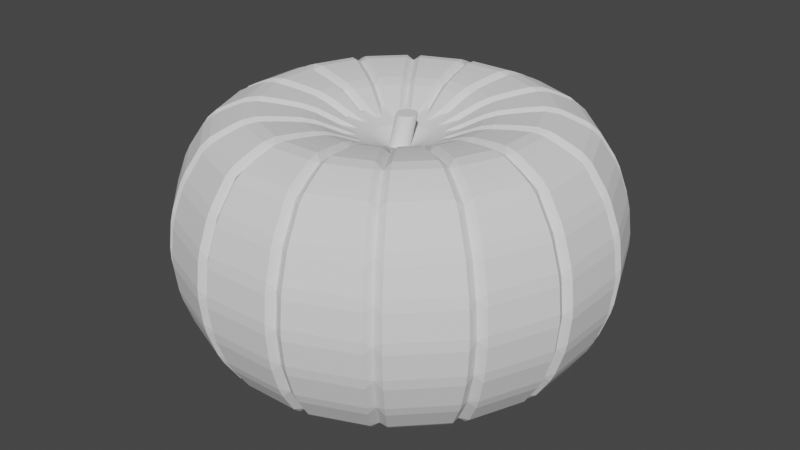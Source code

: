 # Source: horriblePumpkin.blend  (saved by Blender 3.6.13; exported with 4.5.12 LTS)
import bpy
from mathutils import Matrix  # noqa: F401  (used for matrix-valued properties, if any)

bpy.ops.wm.read_factory_settings(use_empty=True)
scene = bpy.context.scene
scene.name = 'Scene'

# ---- collections
col_collection = bpy.data.collections.new('Collection'); scene.collection.children.link(col_collection)

# ---- world
world_world = bpy.data.worlds.new('World'); scene.world = world_world
world_world.use_nodes = True; world_world.node_tree.nodes.clear()
_N = world_world.node_tree.nodes; _L = world_world.node_tree.links
n0 = _N.new('ShaderNodeOutputWorld'); n0.name = 'World Output'; n0.location = (300, 300)
n1 = _N.new('ShaderNodeBackground'); n1.name = 'Background'; n1.location = (10, 300)
n1.inputs[0].default_value = (0.05088, 0.05088, 0.05088, 1.0)
_L.new(n1.outputs[0], n0.inputs[0])
n0.is_active_output = True
world_world.color = (0.05088, 0.05088, 0.05088)
world_world.use_sun_shadow = False
world_world.sun_shadow_jitter_overblur = 0.0

# ---- meshes
me_sphere_001 = bpy.data.meshes.new('Sphere.001')
me_sphere_001.from_pydata([(0.1998, 0.03641, 0.493), (0.398, 0.0759, 0.609), (0.634, 0.1238, 0.6487), (0.8105, 0.1608, 0.5548), (0.9051, 0.1817, 0.3849), (0.9609, 0.1948, 0.1975), (0.9797, 0.2004, 0.00245), (0.9609, 0.1983, -0.1927), (0.9051, 0.1887, -0.3804), (0.8106, 0.1708, -0.5508), (0.634, 0.1356, -0.6455), (0.3981, 0.08696, -0.607), (0.1999, 0.04537, -0.492), (0.2003, -0.04318, 0.492), (0.3989, -0.08262, 0.6071), (0.6354, -0.1287, 0.6456), (0.8123, -0.162, 0.5509), (0.9071, -0.1788, 0.3806), (0.963, -0.1879, 0.1929), (0.9818, -0.1897, -0.002262), (0.963, -0.1843, -0.1973), (0.9071, -0.1718, -0.3848), (0.8123, -0.1519, -0.5547), (0.6354, -0.1169, -0.6486), (0.3989, -0.07155, -0.609), (0.2003, -0.03422, -0.4929), (0.5152, 0.09966, 0.6327), (0.5163, -0.1055, 0.6302), (0.2941, 0.05519, 0.5491), (0.2948, -0.06195, 0.5477), (0.7225, 0.1423, 0.6068), (0.7241, -0.1454, 0.6034), (0.2942, 0.06517, -0.5476), (0.2948, -0.05198, -0.549), (0.5152, 0.1111, -0.6301), (0.5164, -0.09403, -0.6326), (0.7256, 0.1539, -0.6016), (0.7271, -0.135, -0.6051), (0.1593, 0.000426, 0.4976), (0.2093, 0.01001, 0.533), (0.2002, 0.03642, 0.4924), (0.3615, 0.0393, 0.6217), (0.4183, 0.0501, 0.6431), (0.3983, 0.07591, 0.6082), (0.6094, 0.08656, 0.674), (0.6677, 0.09769, 0.6649), (0.6336, 0.1238, 0.6468), (0.8065, 0.1245, 0.5907), (0.8477, 0.133, 0.5481), (0.8091, 0.1608, 0.5535), (0.918, 0.1477, 0.4228), (0.9418, 0.153, 0.3666), (0.904, 0.1817, 0.3844), (0.9817, 0.1621, 0.2322), (0.9935, 0.165, 0.1722), (0.9597, 0.1948, 0.1973), (1.007, 0.169, 0.03266), (1.007, 0.1696, -0.0285), (0.9785, 0.2004, 0.00245), (0.9935, 0.1682, -0.1681), (0.9818, 0.1663, -0.2282), (0.9597, 0.1983, -0.1925), (0.9418, 0.1596, -0.3628), (0.918, 0.1554, -0.4191), (0.904, 0.1886, -0.3799), (0.8477, 0.143, -0.5447), (0.8065, 0.1353, -0.5876), (0.8091, 0.1708, -0.5494), (0.6677, 0.1099, -0.6623), (0.6094, 0.09898, -0.6717), (0.6336, 0.1356, -0.6436), (0.4183, 0.06196, -0.6417), (0.3616, 0.05077, -0.6206), (0.3984, 0.08695, -0.6062), (0.2095, 0.01987, -0.5327), (0.2002, 0.04536, -0.4915), (0.2006, -0.04317, 0.4915), (0.2095, -0.01758, 0.5326), (0.1593, -0.007899, 0.4975), (0.3992, -0.0826, 0.6063), (0.4189, -0.05739, 0.6418), (0.362, -0.04683, 0.6206), (0.635, -0.1286, 0.6438), (0.6688, -0.1026, 0.6625), (0.6103, -0.09233, 0.6719), (0.8108, -0.162, 0.5496), (0.8492, -0.1338, 0.5449), (0.8078, -0.1265, 0.5877), (0.9059, -0.1788, 0.3801), (0.9434, -0.1494, 0.363), (0.9196, -0.1454, 0.4193), (0.9618, -0.1879, 0.1926), (0.9952, -0.1573, 0.1683), (0.9835, -0.1556, 0.2284), (0.9806, -0.1897, -0.002261), (1.009, -0.158, -0.03246), (1.009, -0.1586, 0.02869), (0.9618, -0.1843, -0.1971), (0.9835, -0.1514, -0.232), (0.9952, -0.1542, -0.172), (0.906, -0.1718, -0.3843), (0.9196, -0.1377, -0.4226), (0.9434, -0.1427, -0.3665), (0.8109, -0.152, -0.5533), (0.8079, -0.1157, -0.5906), (0.8492, -0.1237, -0.5479), (0.635, -0.1169, -0.6467), (0.6104, -0.07991, -0.6739), (0.6688, -0.09041, -0.6647), (0.3992, -0.07156, -0.6081), (0.362, -0.03535, -0.6216), (0.4189, -0.04553, -0.643), (0.2096, -0.00773, -0.533), (0.5153, 0.09967, 0.6322), (0.4805, 0.06218, 0.6558), (0.5411, 0.07376, 0.6657), (0.5419, -0.08013, 0.6638), (0.4812, -0.06903, 0.6542), (0.5164, -0.1055, 0.6297), (0.2944, 0.0552, 0.5487), (0.2528, 0.01849, 0.5589), (0.3059, 0.02873, 0.5899), (0.3063, -0.03628, 0.5891), (0.2531, -0.02606, 0.5584), (0.295, -0.06195, 0.5472), (0.1357, 0.0237, 0.4387), (0.1402, -0.003231, 0.4817), (0.1402, -0.00416, 0.4817), (0.136, -0.03019, 0.438), (0.7221, 0.1423, 0.606), (0.7091, 0.1056, 0.6457), (0.7632, 0.1161, 0.617), (0.7645, -0.1191, 0.6141), (0.7103, -0.1098, 0.6431), (0.7237, -0.1454, 0.6026), (0.2944, 0.06516, -0.5472), (0.3059, 0.03962, -0.589), (0.2529, 0.02882, -0.5583), (0.2531, -0.01573, -0.5589), (0.3063, -0.02539, -0.5898), (0.2951, -0.05198, -0.5486), (0.5153, 0.1111, -0.6296), (0.5411, 0.08604, -0.6637), (0.4806, 0.07428, -0.6541), (0.4813, -0.05694, -0.6557), (0.5419, -0.06786, -0.6656), (0.5164, -0.09404, -0.6321), (0.7251, 0.1539, -0.6008), (0.7662, 0.128, -0.6123), (0.7122, 0.1181, -0.6414), (0.7134, -0.09846, -0.644), (0.7675, -0.1083, -0.6152), (0.7267, -0.135, -0.6043)], [], [(40, 119, 28, 0), (119, 43, 1, 28), (43, 113, 26, 1), (113, 46, 2, 26), (46, 129, 30, 2), (129, 49, 3, 30), (49, 52, 4, 3), (52, 55, 5, 4), (55, 58, 6, 5), (58, 61, 7, 6), (61, 64, 8, 7), (64, 67, 9, 8), (67, 147, 36, 9), (147, 70, 10, 36), (70, 141, 34, 10), (141, 73, 11, 34), (73, 135, 32, 11), (135, 75, 12, 32), (28, 29, 13, 0), (1, 14, 29, 28), (26, 27, 14, 1), (2, 15, 27, 26), (30, 31, 15, 2), (3, 16, 31, 30), (4, 17, 16, 3), (5, 18, 17, 4), (6, 19, 18, 5), (7, 20, 19, 6), (8, 21, 20, 7), (9, 22, 21, 8), (36, 37, 22, 9), (10, 23, 37, 36), (34, 35, 23, 10), (11, 24, 35, 34), (32, 33, 24, 11), (12, 25, 33, 32), (38, 126, 127, 78), (41, 121, 122, 81), (44, 115, 116, 84), (47, 131, 132, 87), (50, 48, 86, 90), (53, 51, 89, 93), (56, 54, 92, 96), (59, 57, 95, 99), (62, 60, 98, 102), (65, 63, 101, 105), (68, 149, 150, 108), (71, 143, 144, 111), (74, 137, 138, 112), (124, 76, 13, 29), (118, 79, 14, 27), (134, 82, 15, 31), (88, 85, 16, 17), (91, 88, 17, 18), (94, 91, 18, 19), (97, 94, 19, 20), (100, 97, 20, 21), (103, 100, 21, 22), (152, 103, 22, 37), (146, 106, 23, 35), (140, 109, 24, 33), (114, 42, 80, 117), (82, 118, 27, 15), (120, 39, 77, 123), (79, 124, 29, 14), (130, 45, 83, 133), (85, 134, 31, 16), (136, 72, 110, 139), (142, 69, 107, 145), (109, 146, 35, 24), (148, 66, 104, 151), (106, 152, 37, 23), (38, 39, 40), (41, 42, 43), (44, 45, 46), (47, 48, 49), (50, 51, 52), (53, 54, 55), (56, 57, 58), (59, 60, 61), (62, 63, 64), (65, 66, 67), (68, 69, 70), (71, 72, 73), (112, 138, 140, 25), (76, 77, 78), (79, 80, 81), (82, 83, 84), (85, 86, 87), (88, 89, 90), (91, 92, 93), (94, 95, 96), (97, 98, 99), (100, 101, 102), (103, 104, 105), (106, 107, 108), (109, 110, 111), (113, 114, 115), (116, 117, 118), (119, 120, 121), (122, 123, 124), (129, 130, 131), (132, 133, 134), (135, 136, 137), (138, 139, 140), (141, 142, 143), (144, 145, 146), (147, 148, 149), (150, 151, 152), (126, 38, 40, 125), (121, 41, 43, 119), (115, 44, 46, 113), (131, 47, 49, 129), (48, 50, 52, 49), (51, 53, 55, 52), (54, 56, 58, 55), (57, 59, 61, 58), (60, 62, 64, 61), (63, 65, 67, 64), (149, 68, 70, 147), (143, 71, 73, 141), (137, 74, 75, 135), (128, 76, 78, 127), (124, 79, 81, 122), (118, 82, 84, 116), (134, 85, 87, 132), (85, 88, 90, 86), (88, 91, 93, 89), (91, 94, 96, 92), (94, 97, 99, 95), (97, 100, 102, 98), (100, 103, 105, 101), (152, 106, 108, 150), (146, 109, 111, 144), (42, 114, 113, 43), (79, 118, 117, 80), (39, 120, 119, 40), (76, 124, 123, 77), (45, 130, 129, 46), (82, 134, 133, 83), (72, 136, 135, 73), (109, 140, 139, 110), (69, 142, 141, 70), (106, 146, 145, 107), (66, 148, 147, 67), (103, 152, 151, 104), (77, 39, 38, 78), (122, 121, 120, 123), (80, 42, 41, 81), (116, 115, 114, 117), (83, 45, 44, 84), (132, 131, 130, 133), (86, 48, 47, 87), (89, 51, 50, 90), (92, 54, 53, 93), (95, 57, 56, 96), (98, 60, 59, 99), (101, 63, 62, 102), (104, 66, 65, 105), (150, 149, 148, 151), (107, 69, 68, 108), (144, 143, 142, 145), (110, 72, 71, 111), (138, 137, 136, 139)])
_uv = me_sphere_001.uv_layers.new(name='UVMap')
_uv.uv.foreach_set('vector', [0.0, 0.0, 0.0, 0.0, 0.0, 0.0, 0.0, 0.0, 0.0, 0.0, 0.0, 0.0, 0.0, 0.0, 0.0, 0.0, 0.0, 0.0, 0.0, 0.0, 0.0, 0.0, 0.0, 0.0, 0.0, 0.0, 0.0, 0.0, 0.0, 0.0, 0.0, 0.0, 0.0, 0.0, 0.0, 0.0, 0.0, 0.0, 0.0, 0.0, 0.0, 0.0, 0.0, 0.0, 0.0, 0.0, 0.0, 0.0, 0.0, 0.0, 0.0, 0.0, 0.0, 0.0, 0.0, 0.0, 0.0, 0.0, 0.0, 0.0, 0.0, 0.0, 0.0, 0.0, 0.0, 0.0, 0.0, 0.0, 0.0, 0.0, 0.0, 0.0, 0.0, 0.0, 0.0, 0.0, 0.0, 0.0, 0.0, 0.0, 0.0, 0.0, 0.0, 0.0, 0.0, 0.0, 0.0, 0.0, 0.0, 0.0, 0.0, 0.0, 0.0, 0.0, 0.0, 0.0, 0.0, 0.0, 0.0, 0.0, 0.0, 0.0, 0.0, 0.0, 0.0, 0.0, 0.0, 0.0, 0.0, 0.0, 0.0, 0.0, 0.0, 0.0, 0.0, 0.0, 0.0, 0.0, 0.0, 0.0, 0.0, 0.0, 0.0, 0.0, 0.0, 0.0, 0.0, 0.0, 0.0, 0.0, 0.0, 0.0, 0.0, 0.0, 0.0, 0.0, 0.0, 0.0, 0.0, 0.0, 0.0, 0.0, 0.0, 0.0, 0.0, 0.0, 0.0, 0.0, 0.0, 0.0, 0.0, 0.0, 0.0, 0.0, 0.0, 0.0, 0.0, 0.0, 0.0, 0.0, 0.0, 0.0, 0.0, 0.0, 0.0, 0.0, 0.0, 0.0, 0.0, 0.0, 0.0, 0.0, 0.0, 0.0, 0.0, 0.0, 0.0, 0.0, 0.0, 0.0, 0.0, 0.0, 0.0, 0.0, 0.0, 0.0, 0.0, 0.0, 0.0, 0.0, 0.0, 0.0, 0.0, 0.0, 0.0, 0.0, 0.0, 0.0, 0.0, 0.0, 0.0, 0.0, 0.0, 0.0, 0.0, 0.0, 0.0, 0.0, 0.0, 0.0, 0.0, 0.0, 0.0, 0.0, 0.0, 0.0, 0.0, 0.0, 0.0, 0.0, 0.0, 0.0, 0.0, 0.0, 0.0, 0.0, 0.0, 0.0, 0.0, 0.0, 0.0, 0.0, 0.0, 0.0, 0.0, 0.0, 0.0, 0.0, 0.0, 0.0, 0.0, 0.0, 0.0, 0.0, 0.0, 0.0, 0.0, 0.0, 0.0, 0.0, 0.0, 0.0, 0.0, 0.0, 0.0, 0.0, 0.0, 0.0, 0.0, 0.0, 0.0, 0.0, 0.0, 0.0, 0.0, 0.0, 0.0, 0.0, 0.0, 0.0, 0.0, 0.0, 0.0, 0.0, 0.0, 0.0, 0.0, 0.0, 0.0, 0.0, 0.0, 0.0, 0.0, 0.0, 0.0, 0.0, 0.0, 0.0, 0.0, 0.0, 0.0, 0.0, 0.0, 0.0, 0.0, 0.0, 0.0, 0.0, 0.0, 0.0, 0.0, 0.0, 0.0, 0.0, 0.0, 0.0, 0.0, 0.0, 0.0, 0.0, 0.0, 0.0, 0.0, 0.0, 0.0, 0.0, 0.0, 0.0, 0.0, 0.0, 0.0, 0.0, 0.0, 0.0, 0.0, 0.0, 0.0, 0.0, 0.0, 0.0, 0.0, 0.0, 0.0, 0.0, 0.0, 0.0, 0.0, 0.0, 0.0, 0.0, 0.0, 0.0, 0.0, 0.0, 0.0, 0.0, 0.0, 0.0, 0.0, 0.0, 0.0, 0.0, 0.0, 0.0, 0.0, 0.0, 0.0, 0.0, 0.0, 0.0, 0.0, 0.0, 0.0, 0.0, 0.0, 0.0, 0.0, 0.0, 0.0, 0.0, 0.0, 0.0, 0.0, 0.0, 0.0, 0.0, 0.0, 0.0, 0.0, 0.0, 0.0, 0.0, 0.0, 0.0, 0.0, 0.0, 0.0, 0.0, 0.0, 0.0, 0.0, 0.0, 0.0, 0.0, 0.0, 0.0, 0.0, 0.0, 0.0, 0.0, 0.0, 0.0, 0.0, 0.0, 0.0, 0.0, 0.0, 0.0, 0.0, 0.0, 0.0, 0.0, 0.0, 0.0, 0.0, 0.0, 0.0, 0.0, 0.0, 0.0, 0.0, 0.0, 0.0, 0.0, 0.0, 0.0, 0.0, 0.0, 0.0, 0.0, 0.0, 0.0, 0.0, 0.0, 0.0, 0.0, 0.0, 0.0, 0.0, 0.0, 0.0, 0.0, 0.0, 0.0, 0.0, 0.0, 0.0, 0.0, 0.0, 0.0, 0.0, 0.0, 0.0, 0.0, 0.0, 0.0, 0.0, 0.0, 0.0, 0.0, 0.0, 0.0, 0.0, 0.0, 0.0, 0.0, 0.0, 0.0, 0.0, 0.0, 0.0, 0.0, 0.0, 0.0, 0.0, 0.0, 0.0, 0.0, 0.0, 0.0, 0.0, 0.0, 0.0, 0.0, 0.0, 0.0, 0.0, 0.0, 0.0, 0.0, 0.0, 0.0, 0.0, 0.0, 0.0, 0.0, 0.0, 0.0, 0.0, 0.0, 0.0, 0.0, 0.0, 0.0, 0.0, 0.0, 0.0, 0.0, 0.0, 0.0, 0.0, 0.0, 0.0, 0.0, 0.0, 0.0, 0.0, 0.0, 0.0, 0.0, 0.0, 0.0, 0.0, 0.0, 0.0, 0.0, 0.0, 0.0, 0.0, 0.0, 0.0, 0.0, 0.0, 0.0, 0.0, 0.0, 0.0, 0.0, 0.0, 0.0, 0.0, 0.0, 0.0, 0.0, 0.0, 0.0, 0.0, 0.0, 0.0, 0.0, 0.0, 0.0, 0.0, 0.0, 0.0, 0.0, 0.0, 0.0, 0.0, 0.0, 0.0, 0.0, 0.0, 0.0, 0.0, 0.0, 0.0, 0.0, 0.0, 0.0, 0.0, 0.0, 0.0, 0.0, 0.0, 0.0, 0.0, 0.0, 0.0, 0.0, 0.0, 0.0, 0.0, 0.0, 0.0, 0.0, 0.0, 0.0, 0.0, 0.0, 0.0, 0.0, 0.0, 0.0, 0.0, 0.0, 0.0, 0.0, 0.0, 0.0, 0.0, 0.0, 0.0, 0.0, 0.0, 0.0, 0.0, 0.0, 0.0, 0.0, 0.0, 0.0, 0.0, 0.0, 0.0, 0.0, 0.0, 0.0, 0.0, 0.0, 0.0, 0.0, 0.0, 0.0, 0.0, 0.0, 0.0, 0.0, 0.0, 0.0, 0.0, 0.0, 0.0, 0.0, 0.0, 0.0, 0.0, 0.0, 0.0, 0.0, 0.0, 0.0, 0.0, 0.0, 0.0, 0.0, 0.0, 0.0, 0.0, 0.0, 0.0, 0.0, 0.0, 0.0, 0.0, 0.0, 0.0, 0.0, 0.0, 0.0, 0.0, 0.0, 0.0, 0.0, 0.0, 0.0, 0.0, 0.0, 0.0, 0.0, 0.0, 0.0, 0.0, 0.0, 0.0, 0.0, 0.0, 0.0, 0.0, 0.0, 0.0, 0.0, 0.0, 0.0, 0.0, 0.0, 0.0, 0.0, 0.0, 0.0, 0.0, 0.0, 0.0, 0.0, 0.0, 0.0, 0.0, 0.0, 0.0, 0.0, 0.0, 0.0, 0.0, 0.0, 0.0, 0.0, 0.0, 0.0, 0.0, 0.0, 0.0, 0.0, 0.0, 0.0, 0.0, 0.0, 0.0, 0.0, 0.0, 0.0, 0.0, 0.0, 0.0, 0.0, 0.0, 0.0, 0.0, 0.0, 0.0, 0.0, 0.0, 0.0, 0.0, 0.0, 0.0, 0.0, 0.0, 0.0, 0.0, 0.0, 0.0, 0.0, 0.0, 0.0, 0.0, 0.0, 0.0, 0.0, 0.0, 0.0, 0.0, 0.0, 0.0, 0.0, 0.0, 0.0, 0.0, 0.0, 0.0, 0.0, 0.0, 0.0, 0.0, 0.0, 0.0, 0.0, 0.0, 0.0, 0.0, 0.0, 0.0, 0.0, 0.0, 0.0, 0.0, 0.0, 0.0, 0.0, 0.0, 0.0, 0.0, 0.0, 0.0, 0.0, 0.0, 0.0, 0.0, 0.0, 0.0, 0.0, 0.0, 0.0, 0.0, 0.0, 0.0, 0.0, 0.0, 0.0, 0.0, 0.0, 0.0, 0.0, 0.0, 0.0, 0.0, 0.0, 0.0, 0.0, 0.0, 0.0, 0.0, 0.0, 0.0, 0.0, 0.0, 0.0, 0.0, 0.0, 0.0, 0.0, 0.0, 0.0, 0.0, 0.0, 0.0, 0.0, 0.0, 0.0, 0.0, 0.0, 0.0, 0.0, 0.0, 0.0, 0.0, 0.0, 0.0, 0.0, 0.0, 0.0, 0.0, 0.0, 0.0, 0.0, 0.0, 0.0, 0.0, 0.0, 0.0, 0.0, 0.0, 0.0, 0.0, 0.0, 0.0, 0.0, 0.0, 0.0, 0.0, 0.0, 0.0, 0.0, 0.0, 0.0, 0.0, 0.0, 0.0, 0.0, 0.0, 0.0, 0.0, 0.0, 0.0, 0.0, 0.0, 0.0, 0.0, 0.0, 0.0, 0.0, 0.0, 0.0, 0.0, 0.0, 0.0, 0.0, 0.0, 0.0, 0.0, 0.0, 0.0, 0.0, 0.0, 0.0, 0.0, 0.0, 0.0, 0.0, 0.0, 0.0, 0.0, 0.0, 0.0, 0.0, 0.0, 0.0, 0.0, 0.0, 0.0, 0.0, 0.0, 0.0, 0.0, 0.0, 0.0, 0.0, 0.0, 0.0, 0.0, 0.0, 0.0, 0.0, 0.0, 0.0, 0.0, 0.0, 0.0, 0.0, 0.0, 0.0, 0.0, 0.0, 0.0, 0.0, 0.0, 0.0, 0.0, 0.0, 0.0, 0.0, 0.0, 0.0, 0.0, 0.0, 0.0, 0.0, 0.0, 0.0, 0.0, 0.0, 0.0, 0.0, 0.0, 0.0, 0.0, 0.0, 0.0, 0.0, 0.0, 0.0, 0.0, 0.0, 0.0, 0.0, 0.0, 0.0, 0.0, 0.0, 0.0, 0.0, 0.0, 0.0, 0.0, 0.0, 0.0, 0.0, 0.0, 0.0, 0.0, 0.0, 0.0, 0.0, 0.0, 0.0, 0.0, 0.0, 0.0, 0.0, 0.0, 0.0, 0.0, 0.0, 0.0, 0.0, 0.0, 0.0, 0.0, 0.0, 0.0, 0.0, 0.0, 0.0, 0.0, 0.0, 0.0, 0.0, 0.0, 0.0, 0.0, 0.0, 0.0, 0.0, 0.0, 0.0, 0.0, 0.0, 0.0, 0.0, 0.0, 0.0, 0.0, 0.0, 0.0, 0.0, 0.0, 0.0, 0.0, 0.0, 0.0, 0.0, 0.0, 0.0, 0.0, 0.0, 0.0, 0.0, 0.0, 0.0, 0.0, 0.0, 0.0, 0.0, 0.0, 0.0, 0.0, 0.0, 0.0, 0.0, 0.0, 0.0, 0.0, 0.0, 0.0, 0.0, 0.0, 0.0, 0.0, 0.0, 0.0, 0.0, 0.0, 0.0, 0.0, 0.0, 0.0, 0.0, 0.0, 0.0, 0.0, 0.0, 0.0, 0.0, 0.0, 0.0, 0.0, 0.0, 0.0, 0.0, 0.0, 0.0, 0.0, 0.0, 0.0, 0.0, 0.0, 0.0, 0.0, 0.0, 0.0, 0.0, 0.0, 0.0, 0.0, 0.0, 0.0, 0.0, 0.0, 0.0, 0.0, 0.0, 0.0, 0.0, 0.0, 0.0, 0.0, 0.0, 0.0, 0.0, 0.0, 0.0, 0.0, 0.0, 0.0, 0.0, 0.0, 0.0, 0.0, 0.0, 0.0, 0.0, 0.0, 0.0, 0.0, 0.0, 0.0, 0.0, 0.0, 0.0, 0.0, 0.0, 0.0, 0.0, 0.0, 0.0, 0.0, 0.0, 0.0, 0.0, 0.0, 0.0, 0.0, 0.0, 0.0, 0.0, 0.0, 0.0, 0.0, 0.0, 0.0, 0.0, 0.0, 0.0, 0.0, 0.0, 0.0, 0.0, 0.0, 0.0, 0.0, 0.0, 0.0, 0.0, 0.0, 0.0, 0.0, 0.0, 0.0, 0.0, 0.0, 0.0, 0.0, 0.0, 0.0, 0.0, 0.0, 0.0, 0.0, 0.0, 0.0, 0.0, 0.0, 0.0, 0.0, 0.0, 0.0, 0.0, 0.0, 0.0, 0.0, 0.0, 0.0, 0.0, 0.0, 0.0, 0.0, 0.0, 0.0, 0.0, 0.0, 0.0, 0.0, 0.0, 0.0, 0.0, 0.0, 0.0, 0.0, 0.0, 0.0, 0.0, 0.0, 0.0, 0.0, 0.0, 0.0, 0.0, 0.0, 0.0, 0.0, 0.0, 0.0, 0.0, 0.0, 0.0, 0.0, 0.0, 0.0, 0.0, 0.0, 0.0, 0.0, 0.0, 0.0, 0.0, 0.0, 0.0, 0.0, 0.0, 0.0, 0.0])
me_sphere_001.update()
me_cylinder = bpy.data.meshes.new('Cylinder')
me_cylinder.from_pydata([(0.0, 1.0, -1.0), (0.0, 0.1769, 0.8362), (0.1951, 0.9808, -1.0), (0.03451, 0.1735, 0.8362), (0.3827, 0.9239, -1.0), (0.06769, 0.1634, 0.8362), (0.5556, 0.8315, -1.0), (0.09827, 0.1471, 0.8362), (0.7071, 0.7071, -1.0), (0.1251, 0.1251, 0.8362), (0.8315, 0.5556, -1.0), (0.1471, 0.09827, 0.8362), (0.9239, 0.3827, -1.0), (0.1634, 0.06769, 0.8362), (0.9808, 0.1951, -1.0), (0.1735, 0.03451, 0.8362), (1.0, 0.0, -1.0), (0.1769, 0.0, 0.8362), (0.9808, -0.1951, -1.0), (0.1735, -0.03451, 0.8362), (0.9239, -0.3827, -1.0), (0.1634, -0.06769, 0.8362), (0.8315, -0.5556, -1.0), (0.1471, -0.09827, 0.8362), (0.7071, -0.7071, -1.0), (0.1251, -0.1251, 0.8362), (0.5556, -0.8315, -1.0), (0.09827, -0.1471, 0.8362), (0.3827, -0.9239, -1.0), (0.06769, -0.1634, 0.8362), (0.1951, -0.9808, -1.0), (0.03451, -0.1735, 0.8362), (0.0, -1.0, -1.0), (0.0, -0.1769, 0.8362), (-0.1951, -0.9808, -1.0), (-0.03451, -0.1735, 0.8362), (-0.3827, -0.9239, -1.0), (-0.06769, -0.1634, 0.8362), (-0.5556, -0.8315, -1.0), (-0.09827, -0.1471, 0.8362), (-0.7071, -0.7071, -1.0), (-0.1251, -0.1251, 0.8362), (-0.8315, -0.5556, -1.0), (-0.1471, -0.09827, 0.8362), (-0.9239, -0.3827, -1.0), (-0.1634, -0.06769, 0.8362), (-0.9808, -0.1951, -1.0), (-0.1735, -0.03451, 0.8362), (-1.0, 0.0, -1.0), (-0.1769, 0.0, 0.8362), (-0.9808, 0.1951, -1.0), (-0.1735, 0.03451, 0.8362), (-0.9239, 0.3827, -1.0), (-0.1634, 0.06769, 0.8362), (-0.8315, 0.5556, -1.0), (-0.1471, 0.09827, 0.8362), (-0.7071, 0.7071, -1.0), (-0.1251, 0.1251, 0.8362), (-0.5556, 0.8315, -1.0), (-0.09827, 0.1471, 0.8362), (-0.3827, 0.9239, -1.0), (-0.06769, 0.1634, 0.8362), (-0.1951, 0.9808, -1.0), (-0.03451, 0.1735, 0.8362), (0.1951, 0.9808, 1.0), (0.0, 1.0, 1.0), (0.3827, 0.9239, 1.0), (0.5556, 0.8315, 1.0), (0.7071, 0.7071, 1.0), (0.8315, 0.5556, 1.0), (0.9239, 0.3827, 1.0), (0.9808, 0.1951, 1.0), (1.0, 0.0, 1.0), (0.9808, -0.1951, 1.0), (0.9239, -0.3827, 1.0), (0.8315, -0.5556, 1.0), (0.7071, -0.7071, 1.0), (0.5556, -0.8315, 1.0), (0.3827, -0.9239, 1.0), (0.1951, -0.9808, 1.0), (0.0, -1.0, 1.0), (-0.1951, -0.9808, 1.0), (-0.3827, -0.9239, 1.0), (-0.5556, -0.8315, 1.0), (-0.7071, -0.7071, 1.0), (-0.8315, -0.5556, 1.0), (-0.9239, -0.3827, 1.0), (-0.9808, -0.1951, 1.0), (-1.0, 0.0, 1.0), (-0.9808, 0.1951, 1.0), (-0.9239, 0.3827, 1.0), (-0.8315, 0.5556, 1.0), (-0.7071, 0.7071, 1.0), (-0.5556, 0.8315, 1.0), (-0.3827, 0.9239, 1.0), (-0.1951, 0.9808, 1.0), (0.09827, 0.494, 0.9195), (0.0, 0.5037, 0.9195), (0.1928, 0.4654, 0.9195), (0.2798, 0.4188, 0.9195), (0.3562, 0.3562, 0.9195), (0.4188, 0.2798, 0.9195), (0.4654, 0.1928, 0.9195), (0.494, 0.09827, 0.9195), (0.5037, 0.0, 0.9195), (0.494, -0.09827, 0.9195), (0.4654, -0.1928, 0.9195), (0.4188, -0.2798, 0.9195), (0.3562, -0.3562, 0.9195), (0.2798, -0.4188, 0.9195), (0.1928, -0.4654, 0.9195), (0.09827, -0.494, 0.9195), (0.0, -0.5037, 0.9195), (-0.09827, -0.494, 0.9195), (-0.1928, -0.4654, 0.9195), (-0.2798, -0.4188, 0.9195), (-0.3562, -0.3562, 0.9195), (-0.4188, -0.2798, 0.9195), (-0.4654, -0.1928, 0.9195), (-0.494, -0.09827, 0.9195), (-0.5037, 0.0, 0.9195), (-0.494, 0.09827, 0.9195), (-0.4654, 0.1928, 0.9195), (-0.4188, 0.2798, 0.9195), (-0.3562, 0.3562, 0.9195), (-0.2798, 0.4188, 0.9195), (-0.1928, 0.4654, 0.9195), (-0.09827, 0.494, 0.9195), (-0.04058, 0.04475, 1.127), (-0.006068, 0.04136, 1.127), (0.02711, 0.03129, 1.127), (0.05769, 0.01495, 1.127), (0.0845, -0.007052, 1.127), (0.1065, -0.03386, 1.127), (0.1228, -0.06444, 1.127), (0.1329, -0.09762, 1.127), (0.1363, -0.1321, 1.127), (0.1329, -0.1666, 1.127), (0.1228, -0.1998, 1.127), (0.1065, -0.2304, 1.127), (0.0845, -0.2572, 1.127), (0.05769, -0.2792, 1.127), (0.02711, -0.2955, 1.127), (-0.006068, -0.3056, 1.127), (-0.04058, -0.309, 1.127), (-0.07508, -0.3056, 1.127), (-0.1083, -0.2955, 1.127), (-0.1388, -0.2792, 1.127), (-0.1656, -0.2572, 1.127), (-0.1876, -0.2304, 1.127), (-0.204, -0.1998, 1.127), (-0.2141, -0.1666, 1.127), (-0.2175, -0.1321, 1.127), (-0.2141, -0.09762, 1.127), (-0.204, -0.06444, 1.127), (-0.1876, -0.03386, 1.127), (-0.1656, -0.007052, 1.127), (-0.1388, 0.01495, 1.127), (-0.1083, 0.03129, 1.127), (-0.07508, 0.04136, 1.127), (-0.9808, 0.1951, 1.0)], [(89, 160)], [(0, 65, 64, 2), (2, 64, 66, 4), (4, 66, 67, 6), (6, 67, 68, 8), (8, 68, 69, 10), (10, 69, 70, 12), (12, 70, 71, 14), (14, 71, 72, 16), (16, 72, 73, 18), (18, 73, 74, 20), (20, 74, 75, 22), (22, 75, 76, 24), (24, 76, 77, 26), (26, 77, 78, 28), (28, 78, 79, 30), (30, 79, 80, 32), (32, 80, 81, 34), (34, 81, 82, 36), (36, 82, 83, 38), (38, 83, 84, 40), (40, 84, 85, 42), (42, 85, 86, 44), (44, 86, 87, 46), (46, 87, 88, 48), (48, 88, 89, 50), (50, 89, 90, 52), (52, 90, 91, 54), (54, 91, 92, 56), (56, 92, 93, 58), (58, 93, 94, 60), (19, 17, 136, 137), (60, 94, 95, 62), (62, 95, 65, 0), (0, 2, 4, 6, 8, 10, 12, 14, 16, 18, 20, 22, 24, 26, 28, 30, 32, 34, 36, 38, 40, 42, 44, 46, 48, 50, 52, 54, 56, 58, 60, 62), (97, 96, 64, 65), (96, 98, 66, 64), (98, 99, 67, 66), (99, 100, 68, 67), (100, 101, 69, 68), (101, 102, 70, 69), (102, 103, 71, 70), (103, 104, 72, 71), (104, 105, 73, 72), (105, 106, 74, 73), (106, 107, 75, 74), (107, 108, 76, 75), (108, 109, 77, 76), (109, 110, 78, 77), (110, 111, 79, 78), (111, 112, 80, 79), (112, 113, 81, 80), (113, 114, 82, 81), (114, 115, 83, 82), (115, 116, 84, 83), (116, 117, 85, 84), (117, 118, 86, 85), (118, 119, 87, 86), (119, 120, 88, 87), (120, 121, 89, 88), (121, 122, 90, 89), (122, 123, 91, 90), (123, 124, 92, 91), (124, 125, 93, 92), (125, 126, 94, 93), (126, 127, 95, 94), (127, 97, 65, 95), (1, 3, 96, 97), (3, 5, 98, 96), (5, 7, 99, 98), (7, 9, 100, 99), (9, 11, 101, 100), (11, 13, 102, 101), (13, 15, 103, 102), (15, 17, 104, 103), (17, 19, 105, 104), (19, 21, 106, 105), (21, 23, 107, 106), (23, 25, 108, 107), (25, 27, 109, 108), (27, 29, 110, 109), (29, 31, 111, 110), (31, 33, 112, 111), (33, 35, 113, 112), (35, 37, 114, 113), (37, 39, 115, 114), (39, 41, 116, 115), (41, 43, 117, 116), (43, 45, 118, 117), (45, 47, 119, 118), (47, 49, 120, 119), (49, 51, 121, 120), (51, 53, 122, 121), (53, 55, 123, 122), (55, 57, 124, 123), (57, 59, 125, 124), (59, 61, 126, 125), (61, 63, 127, 126), (63, 1, 97, 127), (129, 128, 159, 158, 157, 156, 155, 154, 153, 152, 151, 150, 149, 148, 147, 146, 145, 144, 143, 142, 141, 140, 139, 138, 137, 136, 135, 134, 133, 132, 131, 130), (47, 45, 150, 151), (21, 19, 137, 138), (49, 47, 151, 152), (23, 21, 138, 139), (51, 49, 152, 153), (25, 23, 139, 140), (53, 51, 153, 154), (27, 25, 140, 141), (55, 53, 154, 155), (29, 27, 141, 142), (3, 1, 128, 129), (57, 55, 155, 156), (31, 29, 142, 143), (5, 3, 129, 130), (59, 57, 156, 157), (33, 31, 143, 144), (7, 5, 130, 131), (61, 59, 157, 158), (35, 33, 144, 145), (9, 7, 131, 132), (63, 61, 158, 159), (37, 35, 145, 146), (11, 9, 132, 133), (1, 63, 159, 128), (39, 37, 146, 147), (13, 11, 133, 134), (41, 39, 147, 148), (15, 13, 134, 135), (43, 41, 148, 149), (17, 15, 135, 136), (45, 43, 149, 150)])
_uv = me_cylinder.uv_layers.new(name='UVMap')
_uv.uv.foreach_set('vector', [1.0, 0.5, 1.0, 1.0, 0.9688, 1.0, 0.9688, 0.5, 0.9688, 0.5, 0.9688, 1.0, 0.9375, 1.0, 0.9375, 0.5, 0.9375, 0.5, 0.9375, 1.0, 0.9062, 1.0, 0.9062, 0.5, 0.9062, 0.5, 0.9062, 1.0, 0.875, 1.0, 0.875, 0.5, 0.875, 0.5, 0.875, 1.0, 0.8438, 1.0, 0.8438, 0.5, 0.8438, 0.5, 0.8438, 1.0, 0.8125, 1.0, 0.8125, 0.5, 0.8125, 0.5, 0.8125, 1.0, 0.7812, 1.0, 0.7812, 0.5, 0.7812, 0.5, 0.7812, 1.0, 0.75, 1.0, 0.75, 0.5, 0.75, 0.5, 0.75, 1.0, 0.7188, 1.0, 0.7188, 0.5, 0.7188, 0.5, 0.7188, 1.0, 0.6875, 1.0, 0.6875, 0.5, 0.6875, 0.5, 0.6875, 1.0, 0.6562, 1.0, 0.6562, 0.5, 0.6562, 0.5, 0.6562, 1.0, 0.625, 1.0, 0.625, 0.5, 0.625, 0.5, 0.625, 1.0, 0.5938, 1.0, 0.5938, 0.5, 0.5938, 0.5, 0.5938, 1.0, 0.5625, 1.0, 0.5625, 0.5, 0.5625, 0.5, 0.5625, 1.0, 0.5312, 1.0, 0.5312, 0.5, 0.5312, 0.5, 0.5312, 1.0, 0.5, 1.0, 0.5, 0.5, 0.5, 0.5, 0.5, 1.0, 0.4688, 1.0, 0.4688, 0.5, 0.4688, 0.5, 0.4688, 1.0, 0.4375, 1.0, 0.4375, 0.5, 0.4375, 0.5, 0.4375, 1.0, 0.4062, 1.0, 0.4062, 0.5, 0.4062, 0.5, 0.4062, 1.0, 0.375, 1.0, 0.375, 0.5, 0.375, 0.5, 0.375, 1.0, 0.3438, 1.0, 0.3438, 0.5, 0.3438, 0.5, 0.3438, 1.0, 0.3125, 1.0, 0.3125, 0.5, 0.3125, 0.5, 0.3125, 1.0, 0.2812, 1.0, 0.2812, 0.5, 0.2812, 0.5, 0.2812, 1.0, 0.25, 1.0, 0.25, 0.5, 0.25, 0.5, 0.25, 1.0, 0.2188, 1.0, 0.2188, 0.5, 0.2188, 0.5, 0.2188, 1.0, 0.1875, 1.0, 0.1875, 0.5, 0.1875, 0.5, 0.1875, 1.0, 0.1562, 1.0, 0.1562, 0.5, 0.1562, 0.5, 0.1562, 1.0, 0.125, 1.0, 0.125, 0.5, 0.125, 0.5, 0.125, 1.0, 0.09375, 1.0, 0.09375, 0.5, 0.09375, 0.5, 0.09375, 1.0, 0.0625, 1.0, 0.0625, 0.5, 0.2916, 0.2417, 0.2925, 0.25, 0.2925, 0.25, 0.2916, 0.2417, 0.0625, 0.5, 0.0625, 1.0, 0.03125, 1.0, 0.03125, 0.5, 0.03125, 0.5, 0.03125, 1.0, 0.0, 1.0, 0.0, 0.5, 0.75, 0.49, 0.7968, 0.4854, 0.8418, 0.4717, 0.8833, 0.4496, 0.9197, 0.4197, 0.9496, 0.3833, 0.9717, 0.3418, 0.9854, 0.2968, 0.99, 0.25, 0.9854, 0.2032, 0.9717, 0.1582, 0.9496, 0.1167, 0.9197, 0.08029, 0.8833, 0.05045, 0.8418, 0.02827, 0.7968, 0.01461, 0.75, 0.01, 0.7032, 0.01461, 0.6582, 0.02827, 0.6167, 0.05045, 0.5803, 0.08029, 0.5504, 0.1167, 0.5283, 0.1582, 0.5146, 0.2032, 0.51, 0.25, 0.5146, 0.2968, 0.5283, 0.3418, 0.5504, 0.3833, 0.5803, 0.4197, 0.6167, 0.4496, 0.6582, 0.4717, 0.7032, 0.4854, 0.25, 0.3709, 0.2736, 0.3686, 0.2968, 0.4854, 0.25, 0.49, 0.2736, 0.3686, 0.2963, 0.3617, 0.3418, 0.4717, 0.2968, 0.4854, 0.2963, 0.3617, 0.3172, 0.3505, 0.3833, 0.4496, 0.3418, 0.4717, 0.3172, 0.3505, 0.3355, 0.3355, 0.4197, 0.4197, 0.3833, 0.4496, 0.3355, 0.3355, 0.3505, 0.3172, 0.4496, 0.3833, 0.4197, 0.4197, 0.3505, 0.3172, 0.3617, 0.2963, 0.4717, 0.3418, 0.4496, 0.3833, 0.3617, 0.2963, 0.3686, 0.2736, 0.4854, 0.2968, 0.4717, 0.3418, 0.3686, 0.2736, 0.3709, 0.25, 0.49, 0.25, 0.4854, 0.2968, 0.3709, 0.25, 0.3686, 0.2264, 0.4854, 0.2032, 0.49, 0.25, 0.3686, 0.2264, 0.3617, 0.2037, 0.4717, 0.1582, 0.4854, 0.2032, 0.3617, 0.2037, 0.3505, 0.1828, 0.4496, 0.1167, 0.4717, 0.1582, 0.3505, 0.1828, 0.3355, 0.1645, 0.4197, 0.08029, 0.4496, 0.1167, 0.3355, 0.1645, 0.3172, 0.1495, 0.3833, 0.05045, 0.4197, 0.08029, 0.3172, 0.1495, 0.2963, 0.1383, 0.3418, 0.02827, 0.3833, 0.05045, 0.2963, 0.1383, 0.2736, 0.1314, 0.2968, 0.01461, 0.3418, 0.02827, 0.2736, 0.1314, 0.25, 0.1291, 0.25, 0.01, 0.2968, 0.01461, 0.25, 0.1291, 0.2264, 0.1314, 0.2032, 0.01461, 0.25, 0.01, 0.2264, 0.1314, 0.2037, 0.1383, 0.1582, 0.02827, 0.2032, 0.01461, 0.2037, 0.1383, 0.1828, 0.1495, 0.1167, 0.05045, 0.1582, 0.02827, 0.1828, 0.1495, 0.1645, 0.1645, 0.08029, 0.08029, 0.1167, 0.05045, 0.1645, 0.1645, 0.1495, 0.1828, 0.05045, 0.1167, 0.08029, 0.08029, 0.1495, 0.1828, 0.1383, 0.2037, 0.02827, 0.1582, 0.05045, 0.1167, 0.1383, 0.2037, 0.1314, 0.2264, 0.01461, 0.2032, 0.02827, 0.1582, 0.1314, 0.2264, 0.1291, 0.25, 0.01, 0.25, 0.01461, 0.2032, 0.1291, 0.25, 0.1314, 0.2736, 0.01461, 0.2968, 0.01, 0.25, 0.1314, 0.2736, 0.1383, 0.2963, 0.02827, 0.3418, 0.01461, 0.2968, 0.1383, 0.2963, 0.1495, 0.3172, 0.05045, 0.3833, 0.02827, 0.3418, 0.1495, 0.3172, 0.1645, 0.3355, 0.08029, 0.4197, 0.05045, 0.3833, 0.1645, 0.3355, 0.1828, 0.3505, 0.1167, 0.4496, 0.08029, 0.4197, 0.1828, 0.3505, 0.2037, 0.3617, 0.1582, 0.4717, 0.1167, 0.4496, 0.2037, 0.3617, 0.2264, 0.3686, 0.2032, 0.4854, 0.1582, 0.4717, 0.2264, 0.3686, 0.25, 0.3709, 0.25, 0.49, 0.2032, 0.4854, 0.25, 0.2925, 0.2583, 0.2916, 0.2736, 0.3686, 0.25, 0.3709, 0.2583, 0.2916, 0.2662, 0.2892, 0.2963, 0.3617, 0.2736, 0.3686, 0.2662, 0.2892, 0.2736, 0.2853, 0.3172, 0.3505, 0.2963, 0.3617, 0.2736, 0.2853, 0.28, 0.28, 0.3355, 0.3355, 0.3172, 0.3505, 0.28, 0.28, 0.2853, 0.2736, 0.3505, 0.3172, 0.3355, 0.3355, 0.2853, 0.2736, 0.2892, 0.2662, 0.3617, 0.2963, 0.3505, 0.3172, 0.2892, 0.2662, 0.2916, 0.2583, 0.3686, 0.2736, 0.3617, 0.2963, 0.2916, 0.2583, 0.2925, 0.25, 0.3709, 0.25, 0.3686, 0.2736, 0.2925, 0.25, 0.2916, 0.2417, 0.3686, 0.2264, 0.3709, 0.25, 0.2916, 0.2417, 0.2892, 0.2338, 0.3617, 0.2037, 0.3686, 0.2264, 0.2892, 0.2338, 0.2853, 0.2264, 0.3505, 0.1828, 0.3617, 0.2037, 0.2853, 0.2264, 0.28, 0.22, 0.3355, 0.1645, 0.3505, 0.1828, 0.28, 0.22, 0.2736, 0.2147, 0.3172, 0.1495, 0.3355, 0.1645, 0.2736, 0.2147, 0.2662, 0.2108, 0.2963, 0.1383, 0.3172, 0.1495, 0.2662, 0.2108, 0.2583, 0.2084, 0.2736, 0.1314, 0.2963, 0.1383, 0.2583, 0.2084, 0.25, 0.2075, 0.25, 0.1291, 0.2736, 0.1314, 0.25, 0.2075, 0.2417, 0.2084, 0.2264, 0.1314, 0.25, 0.1291, 0.2417, 0.2084, 0.2338, 0.2108, 0.2037, 0.1383, 0.2264, 0.1314, 0.2338, 0.2108, 0.2264, 0.2147, 0.1828, 0.1495, 0.2037, 0.1383, 0.2264, 0.2147, 0.22, 0.22, 0.1645, 0.1645, 0.1828, 0.1495, 0.22, 0.22, 0.2147, 0.2264, 0.1495, 0.1828, 0.1645, 0.1645, 0.2147, 0.2264, 0.2108, 0.2338, 0.1383, 0.2037, 0.1495, 0.1828, 0.2108, 0.2338, 0.2084, 0.2417, 0.1314, 0.2264, 0.1383, 0.2037, 0.2084, 0.2417, 0.2075, 0.25, 0.1291, 0.25, 0.1314, 0.2264, 0.2075, 0.25, 0.2084, 0.2583, 0.1314, 0.2736, 0.1291, 0.25, 0.2084, 0.2583, 0.2108, 0.2662, 0.1383, 0.2963, 0.1314, 0.2736, 0.2108, 0.2662, 0.2147, 0.2736, 0.1495, 0.3172, 0.1383, 0.2963, 0.2147, 0.2736, 0.22, 0.28, 0.1645, 0.3355, 0.1495, 0.3172, 0.22, 0.28, 0.2264, 0.2853, 0.1828, 0.3505, 0.1645, 0.3355, 0.2264, 0.2853, 0.2338, 0.2892, 0.2037, 0.3617, 0.1828, 0.3505, 0.2338, 0.2892, 0.2417, 0.2916, 0.2264, 0.3686, 0.2037, 0.3617, 0.2417, 0.2916, 0.25, 0.2925, 0.25, 0.3709, 0.2264, 0.3686, 0.2583, 0.2916, 0.25, 0.2925, 0.2417, 0.2916, 0.2338, 0.2892, 0.2264, 0.2853, 0.22, 0.28, 0.2147, 0.2736, 0.2108, 0.2662, 0.2084, 0.2583, 0.2075, 0.25, 0.2084, 0.2417, 0.2108, 0.2338, 0.2147, 0.2264, 0.22, 0.22, 0.2264, 0.2147, 0.2338, 0.2108, 0.2417, 0.2084, 0.25, 0.2075, 0.2583, 0.2084, 0.2662, 0.2108, 0.2736, 0.2147, 0.28, 0.22, 0.2853, 0.2264, 0.2892, 0.2338, 0.2916, 0.2417, 0.2925, 0.25, 0.2916, 0.2583, 0.2892, 0.2662, 0.2853, 0.2736, 0.28, 0.28, 0.2736, 0.2853, 0.2662, 0.2892, 0.2084, 0.2417, 0.2108, 0.2338, 0.2108, 0.2338, 0.2084, 0.2417, 0.2892, 0.2338, 0.2916, 0.2417, 0.2916, 0.2417, 0.2892, 0.2338, 0.2075, 0.25, 0.2084, 0.2417, 0.2084, 0.2417, 0.2075, 0.25, 0.2853, 0.2264, 0.2892, 0.2338, 0.2892, 0.2338, 0.2853, 0.2264, 0.2084, 0.2583, 0.2075, 0.25, 0.2075, 0.25, 0.2084, 0.2583, 0.28, 0.22, 0.2853, 0.2264, 0.2853, 0.2264, 0.28, 0.22, 0.2108, 0.2662, 0.2084, 0.2583, 0.2084, 0.2583, 0.2108, 0.2662, 0.2736, 0.2147, 0.28, 0.22, 0.28, 0.22, 0.2736, 0.2147, 0.2147, 0.2736, 0.2108, 0.2662, 0.2108, 0.2662, 0.2147, 0.2736, 0.2662, 0.2108, 0.2736, 0.2147, 0.2736, 0.2147, 0.2662, 0.2108, 0.2583, 0.2916, 0.25, 0.2925, 0.25, 0.2925, 0.2583, 0.2916, 0.22, 0.28, 0.2147, 0.2736, 0.2147, 0.2736, 0.22, 0.28, 0.2583, 0.2084, 0.2662, 0.2108, 0.2662, 0.2108, 0.2583, 0.2084, 0.2662, 0.2892, 0.2583, 0.2916, 0.2583, 0.2916, 0.2662, 0.2892, 0.2264, 0.2853, 0.22, 0.28, 0.22, 0.28, 0.2264, 0.2853, 0.25, 0.2075, 0.2583, 0.2084, 0.2583, 0.2084, 0.25, 0.2075, 0.2736, 0.2853, 0.2662, 0.2892, 0.2662, 0.2892, 0.2736, 0.2853, 0.2338, 0.2892, 0.2264, 0.2853, 0.2264, 0.2853, 0.2338, 0.2892, 0.2417, 0.2084, 0.25, 0.2075, 0.25, 0.2075, 0.2417, 0.2084, 0.28, 0.28, 0.2736, 0.2853, 0.2736, 0.2853, 0.28, 0.28, 0.2417, 0.2916, 0.2338, 0.2892, 0.2338, 0.2892, 0.2417, 0.2916, 0.2338, 0.2108, 0.2417, 0.2084, 0.2417, 0.2084, 0.2338, 0.2108, 0.2853, 0.2736, 0.28, 0.28, 0.28, 0.28, 0.2853, 0.2736, 0.25, 0.2925, 0.2417, 0.2916, 0.2417, 0.2916, 0.25, 0.2925, 0.2264, 0.2147, 0.2338, 0.2108, 0.2338, 0.2108, 0.2264, 0.2147, 0.2892, 0.2662, 0.2853, 0.2736, 0.2853, 0.2736, 0.2892, 0.2662, 0.22, 0.22, 0.2264, 0.2147, 0.2264, 0.2147, 0.22, 0.22, 0.2916, 0.2583, 0.2892, 0.2662, 0.2892, 0.2662, 0.2916, 0.2583, 0.2147, 0.2264, 0.22, 0.22, 0.22, 0.22, 0.2147, 0.2264, 0.2925, 0.25, 0.2916, 0.2583, 0.2916, 0.2583, 0.2925, 0.25, 0.2108, 0.2338, 0.2147, 0.2264, 0.2147, 0.2264, 0.2108, 0.2338])
me_cylinder.update()

# ---- objects
ob_skorka = bpy.data.objects.new('Skorka', me_sphere_001)
ob_skorka_001 = bpy.data.objects.new('Skorka.001', me_sphere_001)
ob_skorka_002 = bpy.data.objects.new('Skorka.002', me_sphere_001)
ob_skorka_003 = bpy.data.objects.new('Skorka.003', me_sphere_001)
ob_skorka_004 = bpy.data.objects.new('Skorka.004', me_sphere_001)
ob_skorka_005 = bpy.data.objects.new('Skorka.005', me_sphere_001)
ob_skorka_006 = bpy.data.objects.new('Skorka.006', me_sphere_001)
ob_skorka_007 = bpy.data.objects.new('Skorka.007', me_sphere_001)
ob_skorka_008 = bpy.data.objects.new('Skorka.008', me_sphere_001)
ob_skorka_009 = bpy.data.objects.new('Skorka.009', me_sphere_001)
ob_skorka_010 = bpy.data.objects.new('Skorka.010', me_sphere_001)
ob_skorka_011 = bpy.data.objects.new('Skorka.011', me_sphere_001)
ob_skorka_012 = bpy.data.objects.new('Skorka.012', me_sphere_001)
ob_skorka_013 = bpy.data.objects.new('Skorka.013', me_sphere_001)
ob_skorka_014 = bpy.data.objects.new('Skorka.014', me_sphere_001)
ob_skorka_015 = bpy.data.objects.new('Skorka.015', me_sphere_001)
ob_cylinder = bpy.data.objects.new('Cylinder', me_cylinder)

# ---- transforms, parenting, visibility, modifiers, constraints
ob_skorka.location = (0.0, 0.0, 0.0)
ob_skorka.rotation_euler = (-0.01048, 2.62e-05, 1.571)
ob_skorka.scale = (1.285, 1.285, 1.115)
ob_skorka_001.location = (0.0, 0.0, 0.0)
ob_skorka_001.rotation_euler = (-0.01048, 2.62e-05, 1.178)
ob_skorka_001.scale = (1.285, 1.285, 1.115)
ob_skorka_002.location = (0.0, 0.0, 0.0)
ob_skorka_002.rotation_euler = (-0.01048, 2.62e-05, 0.7854)
ob_skorka_002.scale = (1.285, 1.285, 1.115)
ob_skorka_003.location = (0.0, 0.0, 0.0)
ob_skorka_003.rotation_euler = (-0.01048, 2.62e-05, 0.3928)
ob_skorka_003.scale = (1.285, 1.285, 1.115)
ob_skorka_004.location = (0.0, 0.0, 0.0)
ob_skorka_004.rotation_euler = (-0.01048, 2.62e-05, 5.093e-05)
ob_skorka_004.scale = (1.285, 1.285, 1.115)
ob_skorka_005.location = (0.0, 0.0, 0.0)
ob_skorka_005.rotation_euler = (-0.01048, 2.62e-05, -0.3926)
ob_skorka_005.scale = (1.285, 1.285, 1.115)
ob_skorka_006.location = (0.0, 0.0, 0.0)
ob_skorka_006.rotation_euler = (-0.01048, 2.62e-05, -0.7853)
ob_skorka_006.scale = (1.285, 1.285, 1.115)
ob_skorka_007.location = (0.0, 0.0, 0.0)
ob_skorka_007.rotation_euler = (-0.01048, 2.62e-05, -1.178)
ob_skorka_007.scale = (1.285, 1.285, 1.115)
ob_skorka_008.location = (0.0, 0.0, 0.0)
ob_skorka_008.rotation_euler = (-0.01048, 2.62e-05, -1.571)
ob_skorka_008.scale = (1.285, 1.285, 1.115)
ob_skorka_009.location = (0.0, 0.0, 0.0)
ob_skorka_009.rotation_euler = (-0.01048, 2.62e-05, -1.963)
ob_skorka_009.scale = (1.285, 1.285, 1.115)
ob_skorka_010.location = (0.0, 0.0, 0.0)
ob_skorka_010.rotation_euler = (-0.01048, 2.62e-05, -2.356)
ob_skorka_010.scale = (1.285, 1.285, 1.115)
ob_skorka_011.location = (0.0, 0.0, 0.0)
ob_skorka_011.rotation_euler = (-0.01048, 2.62e-05, -2.749)
ob_skorka_011.scale = (1.285, 1.285, 1.115)
ob_skorka_012.location = (0.0, 0.0, 0.0)
ob_skorka_012.rotation_euler = (-0.01048, 2.62e-05, -3.142)
ob_skorka_012.scale = (1.285, 1.285, 1.115)
ob_skorka_013.location = (0.0, 0.0, 0.0)
ob_skorka_013.rotation_euler = (-0.01048, 2.62e-05, -3.534)
ob_skorka_013.scale = (1.285, 1.285, 1.115)
ob_skorka_014.location = (0.0, 0.0, 0.0)
ob_skorka_014.rotation_euler = (-0.01048, 2.62e-05, -3.927)
ob_skorka_014.scale = (1.285, 1.285, 1.115)
ob_skorka_015.location = (0.0, 0.0, 0.0)
ob_skorka_015.rotation_euler = (-0.01048, 2.62e-05, -4.32)
ob_skorka_015.scale = (1.285, 1.285, 1.115)
ob_cylinder.location = (0.0, 0.0, 0.0)
ob_cylinder.scale = (-0.3426, -0.3426, 0.6079)

# ---- collection membership
col_collection.objects.link(ob_skorka)
col_collection.objects.link(ob_skorka_001)
col_collection.objects.link(ob_skorka_002)
col_collection.objects.link(ob_skorka_003)
col_collection.objects.link(ob_skorka_004)
col_collection.objects.link(ob_skorka_005)
col_collection.objects.link(ob_skorka_006)
col_collection.objects.link(ob_skorka_007)
col_collection.objects.link(ob_skorka_008)
col_collection.objects.link(ob_skorka_009)
col_collection.objects.link(ob_skorka_010)
col_collection.objects.link(ob_skorka_011)
col_collection.objects.link(ob_skorka_012)
col_collection.objects.link(ob_skorka_013)
col_collection.objects.link(ob_skorka_014)
col_collection.objects.link(ob_skorka_015)
col_collection.objects.link(ob_cylinder)

# ---- scene / render settings (as saved in the file)
scene.frame_start = 1; scene.frame_end = 250; scene.frame_set(1)
scene.render.engine = 'BLENDER_EEVEE_NEXT'
scene.cycles.sampling_pattern = 'TABULATED_SOBOL'
scene.view_settings.view_transform = 'Filmic'
bpy.context.view_layer.update()

# ---- added for rendering (the .blend has no active camera and no usable light): camera, sun
cam_auto = bpy.data.cameras.new('AutoCamera')
cam_auto.lens = 50.0
cam_auto.sensor_width = 36.0
cam_auto.clip_end = 1000.0
ob_auto_camera = bpy.data.objects.new('AutoCamera', cam_auto)
scene.collection.objects.link(ob_auto_camera)
ob_auto_camera.location = (3.67512, -4.41015, 2.94007)
ob_auto_camera.rotation_euler = (1.09748, -7.21219e-08, 0.694738)
scene.camera = ob_auto_camera
light_auto_sun = bpy.data.lights.new('AutoSun', 'SUN')
light_auto_sun.energy = 3.0
light_auto_sun.angle = 0.0523599
ob_auto_sun = bpy.data.objects.new('AutoSun', light_auto_sun)
scene.collection.objects.link(ob_auto_sun)
ob_auto_sun.rotation_euler = (0.872665, 0.174533, 0.523599)
bpy.context.view_layer.update()
